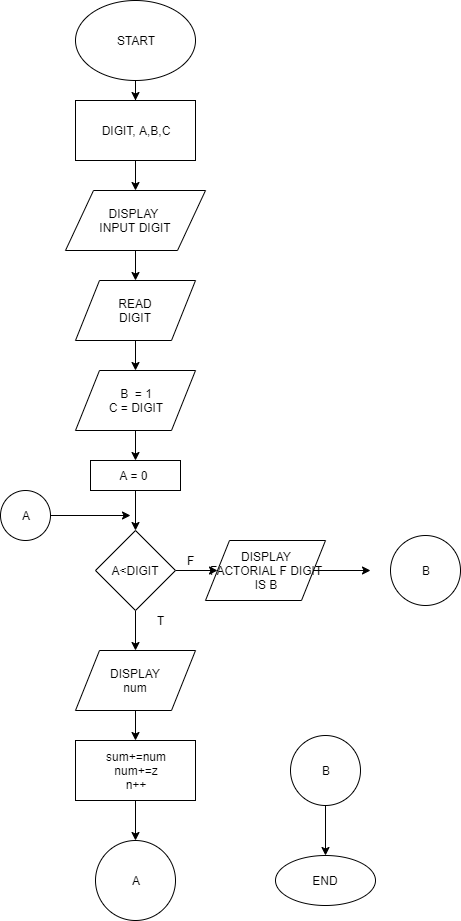

The diagram above was exported from draw.io. Its source (the exported page's mxGraphModel, read from the mxfile embedded in the PNG):
<mxGraphModel dx="868" dy="471" grid="1" gridSize="10" guides="1" tooltips="1" connect="1" arrows="1" fold="1" page="1" pageScale="1" pageWidth="850" pageHeight="1100" math="0" shadow="0">
  <root>
    <mxCell id="0" />
    <mxCell id="1" parent="0" />
    <mxCell id="bHEm17aUoybRI5lXCBo6-6" value="" style="edgeStyle=orthogonalEdgeStyle;rounded=0;orthogonalLoop=1;jettySize=auto;html=1;" edge="1" parent="1" source="bHEm17aUoybRI5lXCBo6-1" target="bHEm17aUoybRI5lXCBo6-3">
      <mxGeometry relative="1" as="geometry" />
    </mxCell>
    <mxCell id="bHEm17aUoybRI5lXCBo6-1" value="START" style="ellipse;whiteSpace=wrap;html=1;" vertex="1" parent="1">
      <mxGeometry x="365" y="20" width="120" height="80" as="geometry" />
    </mxCell>
    <mxCell id="bHEm17aUoybRI5lXCBo6-5" value="" style="edgeStyle=orthogonalEdgeStyle;rounded=0;orthogonalLoop=1;jettySize=auto;html=1;" edge="1" parent="1" source="bHEm17aUoybRI5lXCBo6-3" target="bHEm17aUoybRI5lXCBo6-4">
      <mxGeometry relative="1" as="geometry" />
    </mxCell>
    <mxCell id="bHEm17aUoybRI5lXCBo6-3" value="DIGIT, A,B,C" style="rounded=0;whiteSpace=wrap;html=1;" vertex="1" parent="1">
      <mxGeometry x="365" y="120" width="120" height="60" as="geometry" />
    </mxCell>
    <mxCell id="bHEm17aUoybRI5lXCBo6-8" value="" style="edgeStyle=orthogonalEdgeStyle;rounded=0;orthogonalLoop=1;jettySize=auto;html=1;" edge="1" parent="1" source="bHEm17aUoybRI5lXCBo6-4" target="bHEm17aUoybRI5lXCBo6-7">
      <mxGeometry relative="1" as="geometry" />
    </mxCell>
    <mxCell id="bHEm17aUoybRI5lXCBo6-4" value="DISPLAY&amp;nbsp;&lt;br&gt;INPUT DIGIT" style="shape=parallelogram;perimeter=parallelogramPerimeter;whiteSpace=wrap;html=1;" vertex="1" parent="1">
      <mxGeometry x="355" y="210" width="140" height="60" as="geometry" />
    </mxCell>
    <mxCell id="bHEm17aUoybRI5lXCBo6-10" value="" style="edgeStyle=orthogonalEdgeStyle;rounded=0;orthogonalLoop=1;jettySize=auto;html=1;" edge="1" parent="1" source="bHEm17aUoybRI5lXCBo6-7" target="bHEm17aUoybRI5lXCBo6-9">
      <mxGeometry relative="1" as="geometry" />
    </mxCell>
    <mxCell id="bHEm17aUoybRI5lXCBo6-7" value="READ&lt;br&gt;DIGIT" style="shape=parallelogram;perimeter=parallelogramPerimeter;whiteSpace=wrap;html=1;" vertex="1" parent="1">
      <mxGeometry x="365" y="300" width="120" height="60" as="geometry" />
    </mxCell>
    <mxCell id="bHEm17aUoybRI5lXCBo6-15" value="" style="edgeStyle=orthogonalEdgeStyle;rounded=0;orthogonalLoop=1;jettySize=auto;html=1;entryX=0.5;entryY=0;entryDx=0;entryDy=0;" edge="1" parent="1" source="bHEm17aUoybRI5lXCBo6-9" target="bHEm17aUoybRI5lXCBo6-11">
      <mxGeometry relative="1" as="geometry">
        <mxPoint x="425" y="530" as="targetPoint" />
      </mxGeometry>
    </mxCell>
    <mxCell id="bHEm17aUoybRI5lXCBo6-9" value="B&amp;nbsp; = 1&lt;br&gt;C = DIGIT" style="shape=parallelogram;perimeter=parallelogramPerimeter;whiteSpace=wrap;html=1;" vertex="1" parent="1">
      <mxGeometry x="365" y="390" width="120" height="60" as="geometry" />
    </mxCell>
    <mxCell id="bHEm17aUoybRI5lXCBo6-17" value="" style="edgeStyle=orthogonalEdgeStyle;rounded=0;orthogonalLoop=1;jettySize=auto;html=1;" edge="1" parent="1" source="bHEm17aUoybRI5lXCBo6-11" target="bHEm17aUoybRI5lXCBo6-16">
      <mxGeometry relative="1" as="geometry" />
    </mxCell>
    <mxCell id="bHEm17aUoybRI5lXCBo6-11" value="A = 0&amp;nbsp;" style="rounded=0;whiteSpace=wrap;html=1;" vertex="1" parent="1">
      <mxGeometry x="380" y="480" width="90" height="30" as="geometry" />
    </mxCell>
    <mxCell id="bHEm17aUoybRI5lXCBo6-19" value="" style="edgeStyle=orthogonalEdgeStyle;rounded=0;orthogonalLoop=1;jettySize=auto;html=1;" edge="1" parent="1" source="bHEm17aUoybRI5lXCBo6-16" target="bHEm17aUoybRI5lXCBo6-18">
      <mxGeometry relative="1" as="geometry" />
    </mxCell>
    <mxCell id="bHEm17aUoybRI5lXCBo6-25" value="" style="edgeStyle=orthogonalEdgeStyle;rounded=0;orthogonalLoop=1;jettySize=auto;html=1;" edge="1" parent="1" source="bHEm17aUoybRI5lXCBo6-16" target="bHEm17aUoybRI5lXCBo6-24">
      <mxGeometry relative="1" as="geometry" />
    </mxCell>
    <mxCell id="bHEm17aUoybRI5lXCBo6-16" value="A&amp;lt;DIGIT" style="rhombus;whiteSpace=wrap;html=1;" vertex="1" parent="1">
      <mxGeometry x="385" y="550" width="80" height="80" as="geometry" />
    </mxCell>
    <mxCell id="bHEm17aUoybRI5lXCBo6-22" value="" style="edgeStyle=orthogonalEdgeStyle;rounded=0;orthogonalLoop=1;jettySize=auto;html=1;" edge="1" parent="1" source="bHEm17aUoybRI5lXCBo6-18" target="bHEm17aUoybRI5lXCBo6-20">
      <mxGeometry relative="1" as="geometry" />
    </mxCell>
    <mxCell id="bHEm17aUoybRI5lXCBo6-18" value="DISPLAY&lt;br&gt;num" style="shape=parallelogram;perimeter=parallelogramPerimeter;whiteSpace=wrap;html=1;" vertex="1" parent="1">
      <mxGeometry x="365" y="670" width="120" height="60" as="geometry" />
    </mxCell>
    <mxCell id="bHEm17aUoybRI5lXCBo6-23" value="" style="edgeStyle=orthogonalEdgeStyle;rounded=0;orthogonalLoop=1;jettySize=auto;html=1;" edge="1" parent="1" source="bHEm17aUoybRI5lXCBo6-20" target="bHEm17aUoybRI5lXCBo6-21">
      <mxGeometry relative="1" as="geometry" />
    </mxCell>
    <mxCell id="bHEm17aUoybRI5lXCBo6-20" value="sum+=num&lt;br&gt;num+=z&lt;br&gt;n++" style="rounded=0;whiteSpace=wrap;html=1;" vertex="1" parent="1">
      <mxGeometry x="365" y="760" width="120" height="60" as="geometry" />
    </mxCell>
    <mxCell id="bHEm17aUoybRI5lXCBo6-21" value="A" style="ellipse;whiteSpace=wrap;html=1;aspect=fixed;" vertex="1" parent="1">
      <mxGeometry x="385" y="860" width="80" height="80" as="geometry" />
    </mxCell>
    <mxCell id="bHEm17aUoybRI5lXCBo6-27" value="" style="edgeStyle=orthogonalEdgeStyle;rounded=0;orthogonalLoop=1;jettySize=auto;html=1;" edge="1" parent="1" source="bHEm17aUoybRI5lXCBo6-24">
      <mxGeometry relative="1" as="geometry">
        <mxPoint x="660" y="590" as="targetPoint" />
      </mxGeometry>
    </mxCell>
    <mxCell id="bHEm17aUoybRI5lXCBo6-24" value="DISPLAY&lt;br&gt;FACTORIAL F DIGIT&lt;br&gt;IS B" style="shape=parallelogram;perimeter=parallelogramPerimeter;whiteSpace=wrap;html=1;" vertex="1" parent="1">
      <mxGeometry x="495" y="560" width="120" height="60" as="geometry" />
    </mxCell>
    <mxCell id="bHEm17aUoybRI5lXCBo6-32" value="" style="edgeStyle=orthogonalEdgeStyle;rounded=0;orthogonalLoop=1;jettySize=auto;html=1;" edge="1" parent="1" source="bHEm17aUoybRI5lXCBo6-29">
      <mxGeometry relative="1" as="geometry">
        <mxPoint x="420" y="535" as="targetPoint" />
      </mxGeometry>
    </mxCell>
    <mxCell id="bHEm17aUoybRI5lXCBo6-29" value="A" style="ellipse;whiteSpace=wrap;html=1;aspect=fixed;" vertex="1" parent="1">
      <mxGeometry x="290" y="510" width="50" height="50" as="geometry" />
    </mxCell>
    <mxCell id="bHEm17aUoybRI5lXCBo6-33" value="F" style="text;html=1;align=center;verticalAlign=middle;resizable=0;points=[];;autosize=1;" vertex="1" parent="1">
      <mxGeometry x="470" y="570" width="20" height="20" as="geometry" />
    </mxCell>
    <mxCell id="bHEm17aUoybRI5lXCBo6-34" value="T" style="text;html=1;align=center;verticalAlign=middle;resizable=0;points=[];;autosize=1;" vertex="1" parent="1">
      <mxGeometry x="440" y="630" width="20" height="20" as="geometry" />
    </mxCell>
    <mxCell id="bHEm17aUoybRI5lXCBo6-35" value="B" style="ellipse;whiteSpace=wrap;html=1;aspect=fixed;" vertex="1" parent="1">
      <mxGeometry x="680" y="555" width="70" height="70" as="geometry" />
    </mxCell>
    <mxCell id="bHEm17aUoybRI5lXCBo6-38" value="" style="edgeStyle=orthogonalEdgeStyle;rounded=0;orthogonalLoop=1;jettySize=auto;html=1;" edge="1" parent="1" source="bHEm17aUoybRI5lXCBo6-36" target="bHEm17aUoybRI5lXCBo6-37">
      <mxGeometry relative="1" as="geometry" />
    </mxCell>
    <mxCell id="bHEm17aUoybRI5lXCBo6-36" value="B" style="ellipse;whiteSpace=wrap;html=1;aspect=fixed;" vertex="1" parent="1">
      <mxGeometry x="580" y="755" width="70" height="70" as="geometry" />
    </mxCell>
    <mxCell id="bHEm17aUoybRI5lXCBo6-37" value="END" style="ellipse;whiteSpace=wrap;html=1;" vertex="1" parent="1">
      <mxGeometry x="565" y="875" width="100" height="50" as="geometry" />
    </mxCell>
  </root>
</mxGraphModel>